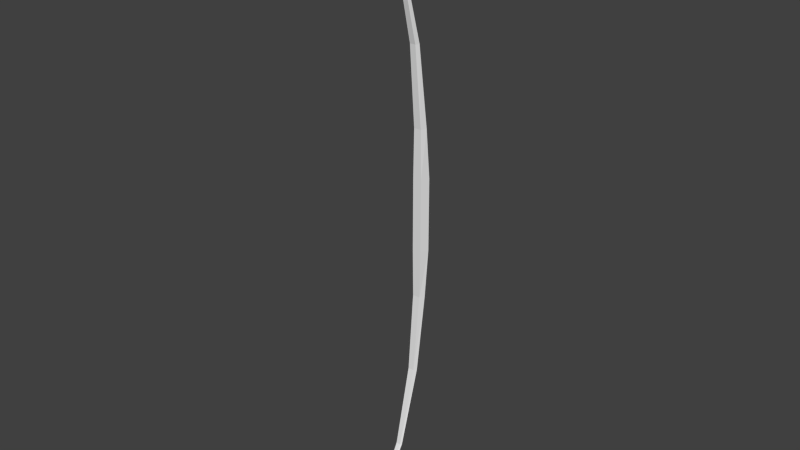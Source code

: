 # Source: Bow_Long.blend  (saved by Blender 2.71.0; exported with 4.5.12 LTS)
import bpy
from mathutils import Matrix  # noqa: F401  (used for matrix-valued properties, if any)

bpy.ops.wm.read_factory_settings(use_empty=True)
scene = bpy.context.scene
scene.name = 'Scene'

# ---- collections
col_collection_4 = bpy.data.collections.new('Collection 4'); scene.collection.children.link(col_collection_4)

# ---- world
world_world = bpy.data.worlds.new('World'); scene.world = world_world
world_world.color = (0.05088, 0.05088, 0.05088)
world_world.use_sun_shadow = False
world_world.sun_shadow_jitter_overblur = 0.0
world_world.cycles.sampling_method = 'MANUAL'
world_world.cycles.sample_map_resolution = 256

# ---- meshes
me_cylinder_009 = bpy.data.meshes.new('Cylinder.009')
me_cylinder_009.from_pydata([(-1.945e-06, -9.537e-07, -3.0), (-0.4755, -0.3455, -3.0), (-0.2939, -0.9045, -3.0), (0.2939, -0.9045, -3.0), (0.4755, -0.3455, -3.0), (-5.2e-06, -0.3298, -7.0), (-0.3969, -0.5496, -7.0), (-0.2453, -0.9053, -7.0), (0.2453, -0.9053, -7.0), (0.3969, -0.5496, -7.0), (-1.346e-05, -2.487, -20.0), (-0.2245, -2.55, -20.0), (-0.1387, -2.651, -20.0), (0.1387, -2.651, -20.0), (0.2244, -2.55, -20.0), (-9.582e-06, -1.018, -13.5), (0.3107, -1.159, -13.5), (0.192, -1.388, -13.5), (-0.192, -1.388, -13.5), (-0.3107, -1.159, -13.5), (-1.573e-05, -4.878, -25.02), (-0.09116, -4.907, -25.02), (-0.05635, -4.955, -25.02), (0.05632, -4.955, -25.02), (0.09113, -4.907, -25.02), (-3.199e-07, -4.768e-07, 3.0), (0.4755, -0.3455, 3.0), (0.2939, -0.9045, 3.0), (-0.2939, -0.9045, 3.0), (-0.4755, -0.3455, 3.0), (-8.48e-08, -0.3298, 7.0), (0.3969, -0.5496, 7.0), (0.2453, -0.9053, 7.0), (-0.2453, -0.9053, 7.0), (-0.3969, -0.5496, 7.0), (-1.634e-06, -2.487, 20.0), (0.2245, -2.55, 20.0), (0.1387, -2.651, 20.0), (-0.1387, -2.651, 20.0), (-0.2245, -2.55, 20.0), (-6.096e-07, -1.018, 13.5), (-0.3107, -1.159, 13.5), (-0.192, -1.388, 13.5), (0.192, -1.388, 13.5), (0.3107, -1.159, 13.5), (-3.163e-06, -4.878, 25.02), (0.09114, -4.907, 25.02), (0.05633, -4.955, 25.02), (-0.05633, -4.955, 25.02), (-0.09115, -4.907, 25.02)], [], [(3, 27, 28, 2), (0, 4, 9, 5), (2, 28, 29, 1), (0, 25, 26, 4), (15, 16, 14, 10), (4, 3, 8, 9), (3, 2, 7, 8), (2, 1, 6, 7), (1, 0, 5, 6), (16, 17, 13, 14), (17, 18, 12, 13), (18, 19, 11, 12), (19, 15, 10, 11), (5, 9, 16, 15), (9, 8, 17, 16), (8, 7, 18, 17), (7, 6, 19, 18), (6, 5, 15, 19), (14, 13, 23, 24), (21, 20, 24, 23, 22), (10, 14, 24, 20), (11, 10, 20, 21), (12, 11, 21, 22), (13, 12, 22, 23), (1, 29, 25, 0), (4, 26, 27, 3), (25, 29, 34, 30), (40, 41, 39, 35), (29, 28, 33, 34), (28, 27, 32, 33), (27, 26, 31, 32), (26, 25, 30, 31), (41, 42, 38, 39), (42, 43, 37, 38), (43, 44, 36, 37), (44, 40, 35, 36), (30, 34, 41, 40), (34, 33, 42, 41), (33, 32, 43, 42), (32, 31, 44, 43), (31, 30, 40, 44), (39, 38, 48, 49), (46, 45, 49, 48, 47), (35, 39, 49, 45), (36, 35, 45, 46), (37, 36, 46, 47), (38, 37, 47, 48)])
me_cylinder_009.use_remesh_preserve_volume = False
me_cylinder_009.use_remesh_preserve_attributes = False
me_cylinder_009.use_mirror_vertex_groups = False
me_cylinder_009.update()

# ---- objects
ob_cylinder_009 = bpy.data.objects.new('Cylinder.009', me_cylinder_009)

# ---- transforms, parenting, visibility, modifiers, constraints
ob_cylinder_009.location = (0.0, 15.0, 20.35)
ob_cylinder_009.scale = (1.0, 1.0, 0.8)
ob_cylinder_009.lineart.crease_threshold = 0.0

# ---- collection membership
col_collection_4.objects.link(ob_cylinder_009)

# ---- scene / render settings (as saved in the file)
scene.frame_start = 1; scene.frame_end = 250; scene.frame_set(0)
scene.render.engine = 'BLENDER_EEVEE_NEXT'
scene.render.resolution_percentage = 50
scene.render.dither_intensity = 0.0
scene.cycles.use_denoising = False
scene.cycles.samples = 10
scene.cycles.sampling_pattern = 'TABULATED_SOBOL'
scene.cycles.light_sampling_threshold = 0.0
scene.cycles.use_adaptive_sampling = False
scene.cycles.use_light_tree = False
scene.cycles.blur_glossy = 0.0
scene.cycles.volume_bounces = 1
scene.cycles.pixel_filter_type = 'GAUSSIAN'
scene.cycles.sample_clamp_indirect = 0.0
scene.view_settings.view_transform = 'Standard'
bpy.context.view_layer.update()

# ---- added for rendering (the .blend has no active camera and no usable light): camera, sun
cam_auto = bpy.data.cameras.new('AutoCamera')
cam_auto.lens = 50.0
cam_auto.sensor_width = 36.0
cam_auto.clip_end = 1000.0
ob_auto_camera = bpy.data.objects.new('AutoCamera', cam_auto)
scene.collection.objects.link(ob_auto_camera)
ob_auto_camera.location = (37.3344, -32.2787, 50.2165)
ob_auto_camera.rotation_euler = (1.09748, -7.21219e-08, 0.694738)
scene.camera = ob_auto_camera
light_auto_sun = bpy.data.lights.new('AutoSun', 'SUN')
light_auto_sun.energy = 3.0
light_auto_sun.angle = 0.0523599
ob_auto_sun = bpy.data.objects.new('AutoSun', light_auto_sun)
scene.collection.objects.link(ob_auto_sun)
ob_auto_sun.rotation_euler = (0.872665, 0.174533, 0.523599)
bpy.context.view_layer.update()
